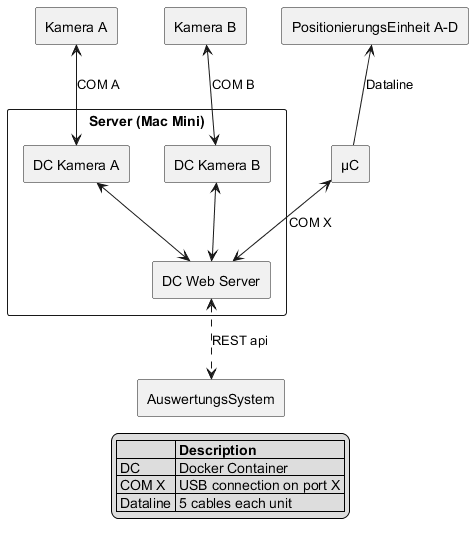

The diagram above was rendered by PlantUML. Its source (embedded in the PNG):
@startuml SystemArchitecture V1.0
skinparam packageStyle rect
skinparam componentStyle rectangle

package "AuswertungsSystem" {


}

package "Server (Mac Mini)" {
    [DC Kamera B] <--> [DC Web Server]
    [DC Kamera A] <--> [DC Web Server]
    [DC Web Server] <..> [AuswertungsSystem]:REST api
}

package "Kamera A" {
    [Kamera A] <--> [DC Kamera A]: COM A
}

package "Kamera B" {
    [Kamera B] <--> [DC Kamera B]: COM B
}

package "µC" {
  [µC] <--> [DC Web Server]: COM X 
}

package "PositionierungsEinheit A-D" {
  [PositionierungsEinheit A-D] <-- [µC]: Dataline 
}

legend
    |=  |= Description |
    | DC| Docker Container |
    | COM X | USB connection on port X |
    | Dataline | 5 cables each unit |
endlegend

@enduml